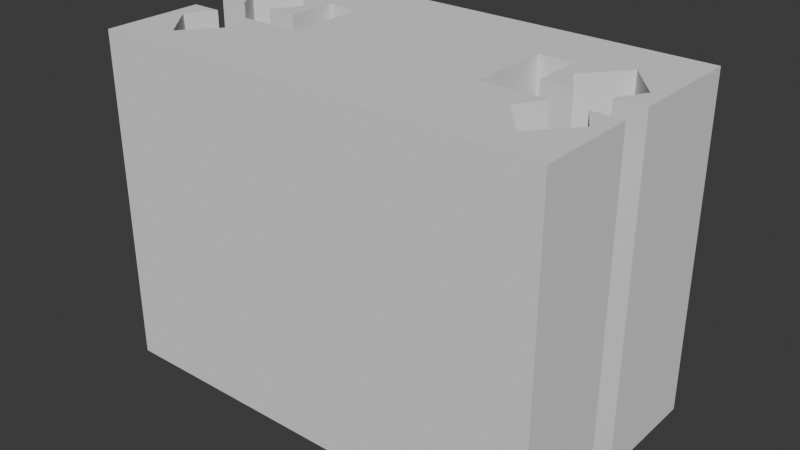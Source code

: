 # Source: rail-guide.blend  (saved by Blender 4.0.36; exported with 4.5.12 LTS)
import bpy
from mathutils import Matrix  # noqa: F401  (used for matrix-valued properties, if any)

bpy.ops.wm.read_factory_settings(use_empty=True)
scene = bpy.context.scene
scene.name = 'Scene'

# ---- collections
col_collection = bpy.data.collections.new('Collection'); scene.collection.children.link(col_collection)

# ---- world
world_world = bpy.data.worlds.new('World'); scene.world = world_world
world_world.use_nodes = True; world_world.node_tree.nodes.clear()
_N = world_world.node_tree.nodes; _L = world_world.node_tree.links
n0 = _N.new('ShaderNodeOutputWorld'); n0.name = 'World Output'; n0.location = (300, 300)
n1 = _N.new('ShaderNodeBackground'); n1.name = 'Background'; n1.location = (10, 300)
n1.inputs[0].default_value = (0.05088, 0.05088, 0.05088, 1.0)
_L.new(n1.outputs[0], n0.inputs[0])
n0.is_active_output = True
world_world.color = (0.05088, 0.05088, 0.05088)
world_world.use_sun_shadow = False
world_world.sun_shadow_jitter_overblur = 0.0

# ---- meshes
me_plane = bpy.data.meshes.new('Plane')
me_plane.from_pydata([(-1.4, -1.4, 0.0), (1.4, -1.4, 0.0), (1.4, 2.1, 0.0), (-0.5, -1.4, 0.0), (0.5, -1.4, 0.0), (-1.0, -0.6, 0.0), (0.0, 0.6, 0.0), (1.0, -0.6, 0.0), (-1.4, 0.1, 0.0), (-2.45, 0.1, 0.0), (-2.45, -2.4, 0.0), (0.5, -2.4, 0.0), (-0.5, -2.4, 0.0), (1.0, -3.2, 0.0), (-8.742e-08, -4.4, 0.0), (-1.0, -3.2, 0.0), (1.4, -2.4, 0.0), (1.4, -5.4, 0.0), (-12.2, -5.4, 0.0), (-12.2, -2.4, 0.0), (-10.3, -2.4, 0.0), (-11.3, -2.4, 0.0), (-9.8, -3.2, 0.0), (-10.8, -4.4, 0.0), (-11.8, -3.2, 0.0), (-8.35, -2.4, 0.0), (-8.35, 0.1, 0.0), (-9.4, 0.1, 0.0), (-9.4, -1.4, 0.0), (-11.3, -1.4, 0.0), (-10.3, -1.4, 0.0), (-11.8, -0.6, 0.0), (-10.8, 0.6, 0.0), (-9.8, -0.6, 0.0), (-12.2, -1.4, 0.0), (-12.2, 2.1, 0.0), (-1.4, -1.4, -10.0), (1.4, -1.4, -10.0), (1.4, 2.1, -10.0), (-0.5, -1.4, -10.0), (0.5, -1.4, -10.0), (-1.0, -0.6, -10.0), (0.0, 0.6, -10.0), (1.0, -0.6, -10.0), (-1.4, 0.1, -10.0), (-2.45, 0.1, -10.0), (-2.45, -2.4, -10.0), (0.5, -2.4, -10.0), (-0.5, -2.4, -10.0), (1.0, -3.2, -10.0), (-8.742e-08, -4.4, -10.0), (-1.0, -3.2, -10.0), (1.4, -2.4, -10.0), (1.4, -5.4, -10.0), (-12.2, -5.4, -10.0), (-12.2, -2.4, -10.0), (-10.3, -2.4, -10.0), (-11.3, -2.4, -10.0), (-9.8, -3.2, -10.0), (-10.8, -4.4, -10.0), (-11.8, -3.2, -10.0), (-8.35, -2.4, -10.0), (-8.35, 0.1, -10.0), (-9.4, 0.1, -10.0), (-9.4, -1.4, -10.0), (-11.3, -1.4, -10.0), (-10.3, -1.4, -10.0), (-11.8, -0.6, -10.0), (-10.8, 0.6, -10.0), (-9.8, -0.6, -10.0), (-12.2, -1.4, -10.0), (-12.2, 2.1, -10.0)], [], [(34, 31, 35), (31, 32, 35), (35, 26, 9), (35, 32, 26), (6, 7, 2), (7, 1, 2), (33, 27, 32), (2, 9, 6), (23, 25, 22), (9, 8, 6), (8, 5, 6), (26, 10, 9), (0, 5, 8), (33, 28, 27), (25, 10, 26), (34, 29, 31), (30, 28, 33), (0, 3, 5), (4, 1, 7), (18, 24, 19), (24, 21, 19), (22, 25, 20), (10, 25, 23), (12, 10, 15), (35, 9, 2), (13, 16, 11), (13, 17, 16), (18, 23, 24), (26, 32, 27), (23, 14, 10), (14, 17, 13), (18, 14, 23), (18, 17, 14), (10, 14, 15), (70, 71, 67), (67, 71, 68), (71, 45, 62), (71, 62, 68), (42, 38, 43), (43, 38, 37), (69, 68, 63), (38, 42, 45), (59, 58, 61), (45, 42, 44), (44, 42, 41), (62, 45, 46), (36, 44, 41), (69, 63, 64), (61, 62, 46), (70, 67, 65), (66, 69, 64), (36, 41, 39), (40, 43, 37), (54, 55, 60), (60, 55, 57), (58, 56, 61), (46, 59, 61), (48, 51, 46), (71, 38, 45), (49, 47, 52), (49, 52, 53), (54, 60, 59), (62, 63, 68), (59, 46, 50), (50, 49, 53), (54, 59, 50), (54, 50, 53), (46, 51, 50), (2, 1, 37, 38), (27, 28, 64, 63), (10, 12, 48, 46), (31, 29, 65, 67), (11, 16, 52, 47), (3, 0, 36, 39), (32, 31, 67, 68), (16, 17, 53, 52), (5, 3, 39, 41), (33, 32, 68, 69), (17, 18, 54, 53), (6, 5, 41, 42), (30, 33, 69, 66), (18, 19, 55, 54), (7, 6, 42, 43), (28, 30, 66, 64), (22, 20, 56, 58), (4, 7, 43, 40), (29, 34, 70, 65), (23, 22, 58, 59), (35, 2, 38, 71), (34, 35, 71, 70), (24, 23, 59, 60), (8, 9, 45, 44), (21, 24, 60, 57), (9, 10, 46, 45), (19, 21, 57, 55), (13, 11, 47, 49), (20, 25, 61, 56), (14, 13, 49, 50), (0, 8, 44, 36), (25, 26, 62, 61), (15, 14, 50, 51), (1, 4, 40, 37), (26, 27, 63, 62), (12, 15, 51, 48)])
_uv = me_plane.uv_layers.new(name='UVMap')
_uv.uv.foreach_set('vector', [0.0, 0.0, 0.0, 0.0, 0.0, 0.0, 0.0, 0.0, 0.0, 0.0, 0.0, 0.0, 0.0, 0.0, 0.0, 0.0, 0.0, 0.0, 0.0, 0.0, 0.0, 0.0, 0.0, 0.0, 0.0, 0.0, 0.0, 0.0, 0.0, 0.0, 0.0, 0.0, 0.0, 0.0, 0.0, 0.0, 0.0, 0.0, 0.0, 0.0, 0.0, 0.0, 0.0, 0.0, 0.0, 0.0, 0.0, 0.0, 0.0, 0.0, 0.0, 0.0, 0.0, 0.0, 0.0, 0.0, 0.0, 0.0, 0.0, 0.0, 0.0, 0.0, 0.0, 0.0, 0.0, 0.0, 0.0, 0.0, 0.0, 0.0, 0.0, 0.0, 0.0, 0.0, 0.0, 0.0, 0.0, 0.0, 0.0, 0.0, 0.0, 0.0, 0.0, 0.0, 0.0, 0.0, 0.0, 0.0, 0.0, 0.0, 0.0, 0.0, 0.0, 0.0, 0.0, 0.0, 0.0, 0.0, 0.0, 0.0, 0.0, 0.0, 0.0, 0.0, 0.0, 0.0, 0.0, 0.0, 0.0, 0.0, 0.0, 0.0, 0.0, 0.0, 0.0, 0.0, 0.0, 0.0, 0.0, 0.0, 0.0, 0.0, 0.0, 0.0, 0.0, 0.0, 0.0, 0.0, 0.0, 0.0, 0.0, 0.0, 0.0, 0.0, 0.0, 0.0, 0.0, 0.0, 0.0, 0.0, 0.0, 0.0, 0.0, 0.0, 0.0, 0.0, 0.0, 0.0, 0.0, 0.0, 0.0, 0.0, 0.0, 0.0, 0.0, 0.0, 0.0, 0.0, 0.0, 0.0, 0.0, 0.0, 0.0, 0.0, 0.0, 0.0, 0.0, 0.0, 0.0, 0.0, 0.0, 0.0, 0.0, 0.0, 0.0, 0.0, 0.0, 0.0, 0.0, 0.0, 0.0, 0.0, 0.0, 0.0, 0.0, 0.0, 0.0, 0.0, 0.0, 0.0, 0.0, 0.0, 0.0, 0.0, 0.0, 0.0, 0.0, 0.0, 0.0, 0.0, 0.0, 0.0, 0.0, 0.0, 0.0, 0.0, 0.0, 0.0, 0.0, 0.0, 0.0, 0.0, 0.0, 0.0, 0.0, 0.0, 0.0, 0.0, 0.0, 0.0, 0.0, 0.0, 0.0, 0.0, 0.0, 0.0, 0.0, 0.0, 0.0, 0.0, 0.0, 0.0, 0.0, 0.0, 0.0, 0.0, 0.0, 0.0, 0.0, 0.0, 0.0, 0.0, 0.0, 0.0, 0.0, 0.0, 0.0, 0.0, 0.0, 0.0, 0.0, 0.0, 0.0, 0.0, 0.0, 0.0, 0.0, 0.0, 0.0, 0.0, 0.0, 0.0, 0.0, 0.0, 0.0, 0.0, 0.0, 0.0, 0.0, 0.0, 0.0, 0.0, 0.0, 0.0, 0.0, 0.0, 0.0, 0.0, 0.0, 0.0, 0.0, 0.0, 0.0, 0.0, 0.0, 0.0, 0.0, 0.0, 0.0, 0.0, 0.0, 0.0, 0.0, 0.0, 0.0, 0.0, 0.0, 0.0, 0.0, 0.0, 0.0, 0.0, 0.0, 0.0, 0.0, 0.0, 0.0, 0.0, 0.0, 0.0, 0.0, 0.0, 0.0, 0.0, 0.0, 0.0, 0.0, 0.0, 0.0, 0.0, 0.0, 0.0, 0.0, 0.0, 0.0, 0.0, 0.0, 0.0, 0.0, 0.0, 0.0, 0.0, 0.0, 0.0, 0.0, 0.0, 0.0, 0.0, 0.0, 0.0, 0.0, 0.0, 0.0, 0.0, 0.0, 0.0, 0.0, 0.0, 0.0, 0.0, 0.0, 0.0, 0.0, 0.0, 0.0, 0.0, 0.0, 0.0, 0.0, 0.0, 0.0, 0.0, 0.0, 0.0, 0.0, 0.0, 0.0, 0.0, 0.0, 0.0, 0.0, 0.0, 0.0, 0.0, 0.0, 0.0, 0.0, 0.0, 0.0, 0.0, 0.0, 0.0, 0.0, 0.0, 0.0, 0.0, 0.0, 0.0, 0.0, 0.0, 0.0, 0.0, 0.0, 0.0, 0.0, 0.0, 0.0, 0.0, 0.0, 0.0, 0.0, 0.0, 0.0, 0.0, 0.0, 0.0, 0.0, 0.0, 0.0, 0.0, 0.0, 0.0, 0.0, 0.0, 0.0, 0.0, 0.0, 0.0, 0.0, 0.0, 0.0, 0.0, 0.0, 0.0, 0.0, 0.0, 0.0, 0.0, 0.0, 0.0, 0.0, 0.0, 0.0, 0.0, 0.0, 0.0, 0.0, 0.0, 0.0, 0.0, 0.0, 0.0, 0.0, 0.0, 0.0, 0.0, 0.0, 0.0, 0.0, 0.0, 0.0, 0.0, 0.0, 0.0, 0.0, 0.0, 0.0, 0.0, 0.0, 0.0, 0.0, 0.0, 0.0, 0.0, 0.0, 0.0, 0.0, 0.0, 0.0, 0.0, 0.0, 0.0, 0.0, 0.0, 0.0, 0.0, 0.0, 0.0, 0.0, 0.0, 0.0, 0.0, 0.0, 0.0, 0.0, 0.0, 0.0, 0.0, 0.0, 0.0, 0.0, 0.0, 0.0, 0.0, 0.0, 0.0, 0.0, 0.0, 0.0, 0.0, 0.0, 0.0, 0.0, 0.0, 0.0, 0.0, 0.0, 0.0, 0.0, 0.0, 0.0, 0.0, 0.0, 0.0, 0.0, 0.0, 0.0, 0.0, 0.0, 0.0, 0.0, 0.0, 0.0, 0.0, 0.0, 0.0, 0.0, 0.0, 0.0, 0.0, 0.0, 0.0, 0.0, 0.0, 0.0, 0.0, 0.0, 0.0, 0.0, 0.0, 0.0, 0.0, 0.0, 0.0, 0.0, 0.0, 0.0, 0.0, 0.0, 0.0, 0.0, 0.0, 0.0, 0.0, 0.0, 0.0, 0.0, 0.0, 0.0, 0.0, 0.0, 0.0, 0.0, 0.0, 0.0, 0.0, 0.0, 0.0, 0.0, 0.0, 0.0, 0.0, 0.0, 0.0, 0.0, 0.0, 0.0, 0.0, 0.0, 0.0, 0.0, 0.0, 0.0, 0.0, 0.0, 0.0, 0.0, 0.0, 0.0, 0.0, 0.0, 0.0, 0.0, 0.0, 0.0, 0.0, 0.0, 0.0, 0.0, 0.0, 0.0, 0.0, 0.0, 0.0, 0.0, 0.0, 0.0, 0.0, 0.0, 0.0, 0.0, 0.0, 0.0, 0.0, 0.0, 0.0, 0.0, 0.0, 0.0, 0.0, 0.0, 0.0, 0.0, 0.0, 0.0, 0.0, 0.0, 0.0, 0.0, 0.0, 0.0, 0.0, 0.0, 0.0, 0.0, 0.0, 0.0, 0.0, 0.0, 0.0, 0.0, 0.0, 0.0, 0.0, 0.0, 0.0, 0.0, 0.0, 0.0, 0.0, 0.0, 0.0, 0.0, 0.0, 0.0, 0.0, 0.0, 0.0, 0.0, 0.0, 0.0, 0.0, 0.0, 0.0, 0.0, 0.0, 0.0, 0.0, 0.0, 0.0, 0.0, 0.0, 0.0, 0.0, 0.0, 0.0, 0.0, 0.0, 0.0, 0.0, 0.0, 0.0, 0.0, 0.0, 0.0, 0.0, 0.0, 0.0, 0.0, 0.0, 0.0, 0.0, 0.0, 0.0, 0.0, 0.0])
me_plane.update()

# ---- objects
ob_plane = bpy.data.objects.new('Plane', me_plane)

# ---- transforms, parenting, visibility, modifiers, constraints
ob_plane.location = (0.0, 0.0, 0.0)

# ---- collection membership
col_collection.objects.link(ob_plane)

# ---- scene / render settings (as saved in the file)
scene.frame_start = 1; scene.frame_end = 250; scene.frame_set(1)
scene.render.engine = 'BLENDER_EEVEE_NEXT'
scene.cycles.sampling_pattern = 'TABULATED_SOBOL'
scene.unit_settings.scale_length = 0.001
bpy.context.view_layer.update()

# ---- added for rendering (the .blend has no active camera and no usable light): camera, sun
cam_auto = bpy.data.cameras.new('AutoCamera')
cam_auto.lens = 50.0
cam_auto.sensor_width = 36.0
cam_auto.clip_end = 1000.0
ob_auto_camera = bpy.data.objects.new('AutoCamera', cam_auto)
scene.collection.objects.link(ob_auto_camera)
ob_auto_camera.location = (11.6906, -22.1588, 8.6725)
ob_auto_camera.rotation_euler = (1.09748, -7.21219e-08, 0.694738)
scene.camera = ob_auto_camera
light_auto_sun = bpy.data.lights.new('AutoSun', 'SUN')
light_auto_sun.energy = 3.0
light_auto_sun.angle = 0.0523599
ob_auto_sun = bpy.data.objects.new('AutoSun', light_auto_sun)
scene.collection.objects.link(ob_auto_sun)
ob_auto_sun.rotation_euler = (0.872665, 0.174533, 0.523599)
bpy.context.view_layer.update()
